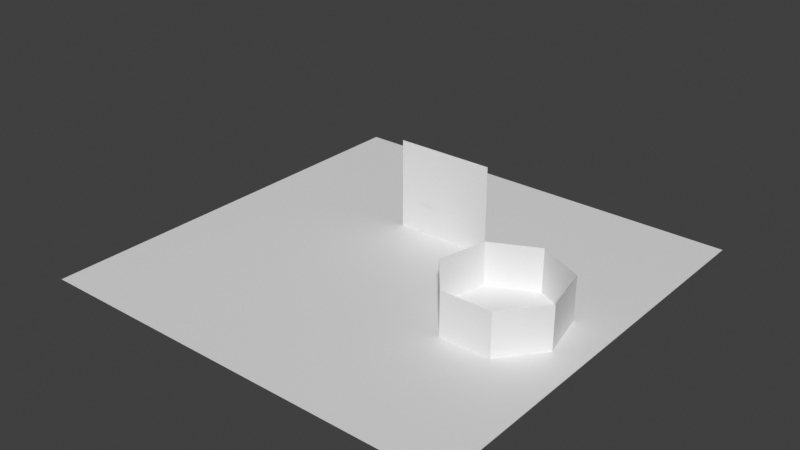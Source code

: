 # Source: scene.blend  (saved by Blender 4.2.68; exported with 4.5.12 LTS)
import bpy
from mathutils import Matrix  # noqa: F401  (used for matrix-valued properties, if any)

bpy.ops.wm.read_factory_settings(use_empty=True)
scene = bpy.context.scene
scene.name = 'Scene'

# ---- collections
col_my_map_scene = bpy.data.collections.new('My map Scene'); scene.collection.children.link(col_my_map_scene)
col_room_0 = bpy.data.collections.new('Room 0'); col_my_map_scene.children.link(col_room_0)

# ---- materials (node trees are filled in below, after node groups)
mat_material_003 = bpy.data.materials.new('Material.003')
mat_material = bpy.data.materials.new('Material')
mat_material_001 = bpy.data.materials.new('Material.001')
mat_material_002 = bpy.data.materials.new('Material.002')

# ---- material node trees
mat_material_003.use_nodes = True; mat_material_003.node_tree.nodes.clear()
_N = mat_material_003.node_tree.nodes; _L = mat_material_003.node_tree.links
n0 = _N.new('ShaderNodeBsdfPrincipled'); n0.name = 'Principled BSDF'; n0.location = (10, 300)
n1 = _N.new('ShaderNodeOutputMaterial'); n1.name = 'Material Output'; n1.location = (300, 300)
_L.new(n0.outputs[0], n1.inputs[0])
n1.is_active_output = True
mat_material.use_nodes = True; mat_material.node_tree.nodes.clear()
_N = mat_material.node_tree.nodes; _L = mat_material.node_tree.links
n0 = _N.new('ShaderNodeBsdfPrincipled'); n0.name = 'Principled BSDF'; n0.location = (10, 300)
n1 = _N.new('ShaderNodeOutputMaterial'); n1.name = 'Material Output'; n1.location = (300, 300)
_L.new(n0.outputs[0], n1.inputs[0])
n1.is_active_output = True
mat_material_001.use_nodes = True; mat_material_001.node_tree.nodes.clear()
_N = mat_material_001.node_tree.nodes; _L = mat_material_001.node_tree.links
n0 = _N.new('ShaderNodeBsdfPrincipled'); n0.name = 'Principled BSDF'; n0.location = (10, 300)
n1 = _N.new('ShaderNodeOutputMaterial'); n1.name = 'Material Output'; n1.location = (300, 300)
_L.new(n0.outputs[0], n1.inputs[0])
n1.is_active_output = True
mat_material_002.use_nodes = True; mat_material_002.node_tree.nodes.clear()
_N = mat_material_002.node_tree.nodes; _L = mat_material_002.node_tree.links
n0 = _N.new('ShaderNodeBsdfPrincipled'); n0.name = 'Principled BSDF'; n0.location = (10, 300)
n1 = _N.new('ShaderNodeOutputMaterial'); n1.name = 'Material Output'; n1.location = (300, 300)
n2 = _N.new('ShaderNodeTexImage'); n2.name = 'DragEx for face texture selection'; n2.location = (0, 0)
_L.new(n0.outputs[0], n1.inputs[0])
n1.is_active_output = True

# ---- world
world_world = bpy.data.worlds.new('World'); scene.world = world_world
world_world.use_nodes = True; world_world.node_tree.nodes.clear()
_N = world_world.node_tree.nodes; _L = world_world.node_tree.links
n0 = _N.new('ShaderNodeOutputWorld'); n0.name = 'World Output'; n0.location = (300, 300)
n1 = _N.new('ShaderNodeBackground'); n1.name = 'Background'; n1.location = (10, 300)
n1.inputs[0].default_value = (0.05088, 0.05088, 0.05088, 1.0)
_L.new(n1.outputs[0], n0.inputs[0])
n0.is_active_output = True
world_world.color = (0.05088, 0.05088, 0.05088)
world_world.use_sun_shadow = False
world_world.sun_shadow_jitter_overblur = 0.0

# ---- meshes
me_room_0_mesh_002 = bpy.data.meshes.new('Room 0 Mesh.002')
me_room_0_mesh_002.from_pydata([(3.454, 0.1296, -1.169e-07), (3.454, 0.1296, 1.305), (3.277, -0.602, -1.169e-07), (3.277, -0.602, 1.305), (-0.3946, 2.825, -1.043e-07), (-0.3946, 2.825, 1.305), (-1.147, 2.826, -1.043e-07), (-1.147, 2.826, 1.305)], [], [(2, 3, 1, 0), (6, 4, 5, 7)])
_uv = me_room_0_mesh_002.uv_layers.new(name='UVMap')
_uv.uv.foreach_set('vector', [0.0, 0.0, 0.0, 0.0, 0.0, 0.0, 0.0, 0.0, 0.0, 0.0, 0.0, 0.0, 0.0, 0.0, 0.0, 0.0])
me_room_0_mesh_002.materials.append(mat_material_003)
me_room_0_mesh_002.update()
me_room_0_mesh = bpy.data.meshes.new('Room 0 Mesh')
me_room_0_mesh.from_pydata([(-9.811, -9.811, 0.0), (9.811, -9.811, 0.0), (9.811, 9.811, 0.0), (-9.811, 9.811, 0.0), (-9.811, -3.27, 0.0), (-9.811, 3.27, 0.0), (-3.27, -9.811, 0.0), (3.27, -9.811, 0.0), (9.811, -3.27, 0.0), (9.811, 3.27, 0.0), (3.27, 9.811, 0.0), (-3.27, 9.811, 0.0), (-3.27, -3.27, 0.0), (-3.27, 3.27, 0.0), (3.27, -3.27, 0.0), (3.27, 3.27, 0.0)], [], [(15, 9, 2, 10), (5, 13, 11, 3), (13, 15, 10, 11), (0, 6, 12, 4), (4, 12, 13, 5), (6, 7, 14, 12), (12, 14, 15, 13), (7, 1, 8, 14), (14, 8, 9, 15)])
me_room_0_mesh.materials.append(mat_material)
me_room_0_mesh.update()
me_plane = bpy.data.meshes.new('Plane')
me_plane.from_pydata([(-2.241, 2.894, 0.0), (2.241, 2.894, 0.0), (-2.241, 2.894, 4.482), (2.241, 2.894, 4.482)], [], [(0, 1, 3, 2)])
_uv = me_plane.uv_layers.new(name='UVMap')
_uv.uv.foreach_set('vector', [0.0, 0.0, 1.0, 0.0, 1.0, 1.0, 0.0, 1.0])
me_plane.materials.append(mat_material_001)
me_plane.update()
me_cylinder = bpy.data.meshes.new('Cylinder')
me_cylinder.from_pydata([(0.0, 2.631, 0.0), (0.0, 2.631, 2.0), (2.123, 1.608, 0.0), (2.123, 1.608, 2.0), (2.648, -0.6893, 0.0), (2.648, -0.6893, 2.0), (1.178, -2.532, 0.0), (1.178, -2.532, 2.0), (-1.178, -2.532, 0.0), (-1.178, -2.532, 2.0), (-2.648, -0.6893, 0.0), (-2.648, -0.6893, 2.0), (-2.123, 1.608, 0.0), (-2.123, 1.608, 2.0)], [], [(0, 1, 3, 2), (2, 3, 5, 4), (4, 5, 7, 6), (6, 7, 9, 8), (8, 9, 11, 10), (10, 11, 13, 12), (12, 13, 1, 0)])
_uv = me_cylinder.uv_layers.new(name='UVMap')
_uv.uv.foreach_set('vector', [1.0, 0.5, 1.0, 1.0, 0.8571, 1.0, 0.8571, 0.5, 0.8571, 0.5, 0.8571, 1.0, 0.7143, 1.0, 0.7143, 0.5, 0.7143, 0.5, 0.7143, 1.0, 0.5714, 1.0, 0.5714, 0.5, 0.5714, 0.5, 0.5714, 1.0, 0.4286, 1.0, 0.4286, 0.5, 0.4286, 0.5, 0.4286, 1.0, 0.2857, 1.0, 0.2857, 0.5, 0.2857, 0.5, 0.2857, 1.0, 0.1429, 1.0, 0.1429, 0.5, 0.1429, 0.5, 0.1429, 1.0, 2.98e-08, 1.0, 2.98e-08, 0.5])
me_cylinder.materials.append(mat_material_002)
me_cylinder.update()

# ---- objects
ob_my_map_spawn = bpy.data.objects.new('My map Spawn', None)
ob_spawn_from_nightclub = bpy.data.objects.new('spawn from nightclub', None)
ob_my_map_spawn_001 = bpy.data.objects.new('My map Spawn.001', None)
ob_additional_collision = bpy.data.objects.new('additional collision', me_room_0_mesh_002)
ob_room_0_mesh = bpy.data.objects.new('Room 0 Mesh', me_room_0_mesh)
ob_house = bpy.data.objects.new('house', me_plane)
ob_door_to_insidehouse = bpy.data.objects.new('door to insidehouse', None)
ob_testactor = bpy.data.objects.new('testactor', None)
ob_door_to_nightclub = bpy.data.objects.new('door to nightclub', None)
ob_nightclub = bpy.data.objects.new('nightclub', me_cylinder)

# ---- transforms, parenting, visibility, modifiers, constraints
ob_my_map_spawn.location = (-0.4035, -0.783, 0.0)
ob_my_map_spawn.rotation_euler = (0.0, -0.0, 2.403)
ob_my_map_spawn.empty_display_type = 'ARROWS'
ob_spawn_from_nightclub.location = (3.112, -0.1778, 2.408e-05)
ob_spawn_from_nightclub.rotation_euler = (0.0, -0.0, 4.451)
ob_spawn_from_nightclub.empty_display_type = 'ARROWS'
ob_my_map_spawn_001.location = (-0.764, 2.545, 0.0)
ob_my_map_spawn_001.empty_display_type = 'ARROWS'
ob_additional_collision.location = (0.0, 0.0, 0.0)
ob_room_0_mesh.location = (0.0, 0.0, 0.0)
ob_house.location = (0.0, 0.0, -0.3959)
ob_door_to_insidehouse.location = (-0.76, 2.894, 0.006679)
ob_door_to_insidehouse.empty_display_type = 'ARROWS'
ob_testactor.location = (-1.294, -0.6947, 1.919e-05)
ob_testactor.empty_display_type = 'ARROWS'
ob_door_to_nightclub.location = (3.434, -0.2766, 0.006679)
ob_door_to_nightclub.rotation_euler = (0.0, -0.0, 4.48)
ob_door_to_nightclub.empty_display_type = 'ARROWS'
ob_nightclub.location = (5.827, -0.7757, 2.408e-05)

# ---- collection membership
col_my_map_scene.objects.link(ob_my_map_spawn)
col_my_map_scene.objects.link(ob_spawn_from_nightclub)
col_my_map_scene.objects.link(ob_my_map_spawn_001)
col_my_map_scene.objects.link(ob_additional_collision)
col_room_0.objects.link(ob_room_0_mesh)
col_room_0.objects.link(ob_house)
col_room_0.objects.link(ob_door_to_insidehouse)
col_room_0.objects.link(ob_testactor)
col_room_0.objects.link(ob_door_to_nightclub)
col_room_0.objects.link(ob_nightclub)

# ---- scene / render settings (as saved in the file)
scene.frame_start = 1; scene.frame_end = 250; scene.frame_set(1)
scene.render.engine = 'BLENDER_EEVEE_NEXT'
scene.render.fps = 20
scene.eevee.use_shadows = False
scene.view_settings.view_transform = 'Standard'
bpy.context.view_layer.update()

# ---- added for rendering (the .blend has no active camera and no usable light): camera, sun
cam_auto = bpy.data.cameras.new('AutoCamera')
cam_auto.lens = 50.0
cam_auto.sensor_width = 36.0
cam_auto.clip_end = 1000.0
ob_auto_camera = bpy.data.objects.new('AutoCamera', cam_auto)
scene.collection.objects.link(ob_auto_camera)
ob_auto_camera.location = (26.0066, -31.208, 22.6504)
ob_auto_camera.rotation_euler = (1.09748, -7.21219e-08, 0.694738)
scene.camera = ob_auto_camera
light_auto_sun = bpy.data.lights.new('AutoSun', 'SUN')
light_auto_sun.energy = 3.0
light_auto_sun.angle = 0.0523599
ob_auto_sun = bpy.data.objects.new('AutoSun', light_auto_sun)
scene.collection.objects.link(ob_auto_sun)
ob_auto_sun.rotation_euler = (0.872665, 0.174533, 0.523599)
bpy.context.view_layer.update()
